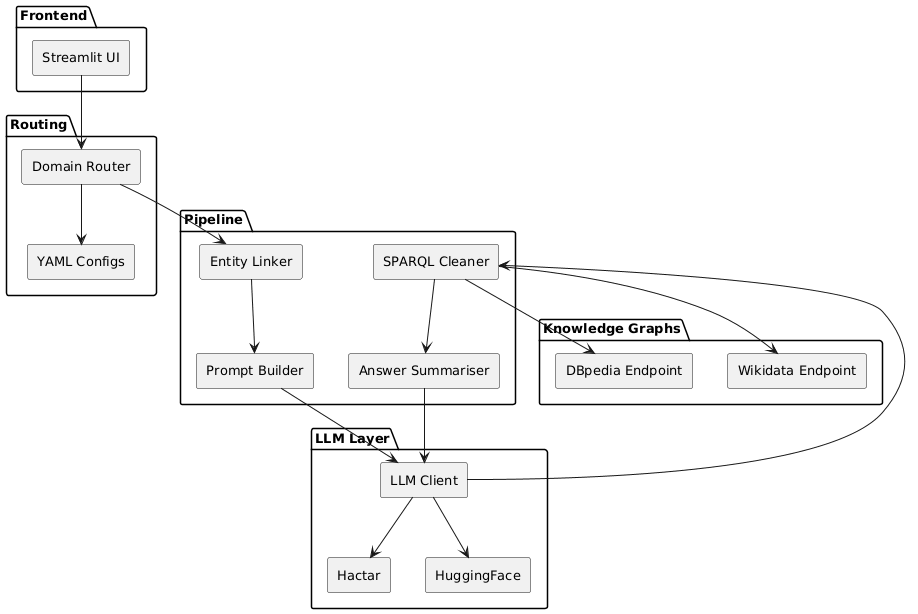

The diagram above was rendered by PlantUML. Its source (embedded in the PNG):
@startuml component
skinparam componentStyle rectangle
skinparam defaultFontSize 13

package "Frontend" {
    [Streamlit UI]
}

package "Routing" {
    [Domain Router]
    [YAML Configs]
}

package "Pipeline" {
    [Entity Linker]
    [Prompt Builder]
    [SPARQL Cleaner]
    [Answer Summariser]
}

package "LLM Layer" {
    [LLM Client]
    [Hactar]
    [HuggingFace]
}

package "Knowledge Graphs" {
    [Wikidata Endpoint]
    [DBpedia Endpoint]
}

[Streamlit UI] --> [Domain Router]
[Domain Router] --> [YAML Configs]
[Domain Router] --> [Entity Linker]
[Entity Linker] --> [Prompt Builder]
[Prompt Builder] --> [LLM Client]
[LLM Client] --> [Hactar]
[LLM Client] --> [HuggingFace]
[LLM Client] --> [SPARQL Cleaner]
[SPARQL Cleaner] --> [Wikidata Endpoint]
[SPARQL Cleaner] --> [DBpedia Endpoint]
[SPARQL Cleaner] --> [Answer Summariser]
[Answer Summariser] --> [LLM Client]

@enduml